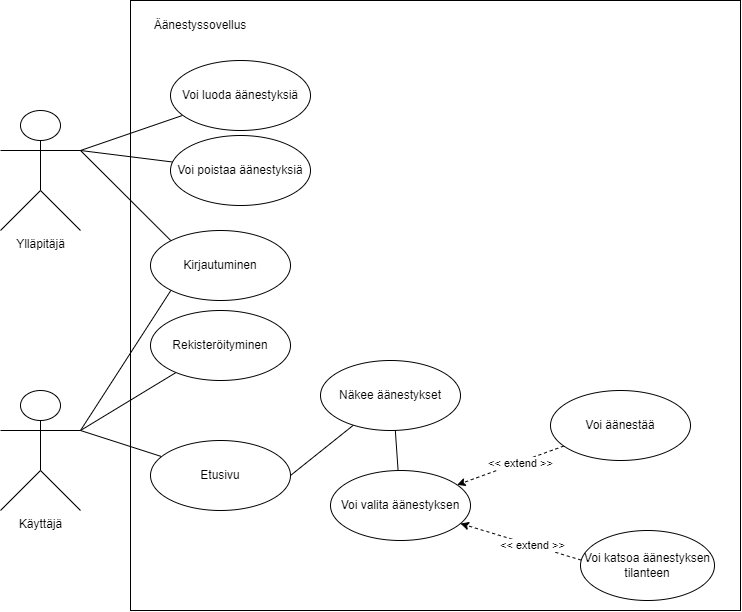

The diagram above was exported from draw.io. Its source (the exported page's mxGraphModel, read from the mxfile embedded in the PNG):
<mxGraphModel dx="1195" dy="663" grid="1" gridSize="10" guides="1" tooltips="1" connect="1" arrows="1" fold="1" page="1" pageScale="1" pageWidth="827" pageHeight="1169" math="0" shadow="0">
  <root>
    <mxCell id="0" />
    <mxCell id="1" parent="0" />
    <mxCell id="WgV6MjZwIXkOsWgLyoC7-1" value="Ylläpitäjä" style="shape=umlActor;verticalLabelPosition=bottom;verticalAlign=top;html=1;outlineConnect=0;" vertex="1" parent="1">
      <mxGeometry x="80" y="200" width="80" height="120" as="geometry" />
    </mxCell>
    <mxCell id="WgV6MjZwIXkOsWgLyoC7-2" value="Käyttäjä" style="shape=umlActor;verticalLabelPosition=bottom;verticalAlign=top;html=1;outlineConnect=0;" vertex="1" parent="1">
      <mxGeometry x="80" y="480" width="80" height="120" as="geometry" />
    </mxCell>
    <mxCell id="WgV6MjZwIXkOsWgLyoC7-3" value="" style="whiteSpace=wrap;html=1;aspect=fixed;movable=0;resizable=0;rotatable=0;deletable=0;editable=0;connectable=0;" vertex="1" parent="1">
      <mxGeometry x="210" y="90" width="610" height="610" as="geometry" />
    </mxCell>
    <mxCell id="WgV6MjZwIXkOsWgLyoC7-4" value="Äänestyssovellus" style="text;html=1;strokeColor=none;fillColor=none;align=center;verticalAlign=middle;whiteSpace=wrap;rounded=0;" vertex="1" parent="1">
      <mxGeometry x="250" y="100" width="60" height="30" as="geometry" />
    </mxCell>
    <mxCell id="WgV6MjZwIXkOsWgLyoC7-28" style="edgeStyle=none;rounded=0;orthogonalLoop=1;jettySize=auto;html=1;endArrow=none;endFill=0;" edge="1" parent="1" source="WgV6MjZwIXkOsWgLyoC7-6">
      <mxGeometry relative="1" as="geometry">
        <mxPoint x="160" y="240" as="targetPoint" />
      </mxGeometry>
    </mxCell>
    <mxCell id="WgV6MjZwIXkOsWgLyoC7-6" value="Voi luoda äänestyksiä" style="ellipse;whiteSpace=wrap;html=1;" vertex="1" parent="1">
      <mxGeometry x="250" y="150" width="140" height="70" as="geometry" />
    </mxCell>
    <mxCell id="WgV6MjZwIXkOsWgLyoC7-29" style="edgeStyle=none;rounded=0;orthogonalLoop=1;jettySize=auto;html=1;entryX=1;entryY=0.3333333333333333;entryDx=0;entryDy=0;entryPerimeter=0;endArrow=none;endFill=0;" edge="1" parent="1" source="WgV6MjZwIXkOsWgLyoC7-7" target="WgV6MjZwIXkOsWgLyoC7-1">
      <mxGeometry relative="1" as="geometry" />
    </mxCell>
    <mxCell id="WgV6MjZwIXkOsWgLyoC7-7" value="Voi poistaa äänestyksiä" style="ellipse;whiteSpace=wrap;html=1;" vertex="1" parent="1">
      <mxGeometry x="250" y="225" width="140" height="70" as="geometry" />
    </mxCell>
    <mxCell id="WgV6MjZwIXkOsWgLyoC7-25" style="edgeStyle=none;rounded=0;orthogonalLoop=1;jettySize=auto;html=1;entryX=0.5;entryY=0;entryDx=0;entryDy=0;endArrow=none;endFill=0;" edge="1" parent="1" source="WgV6MjZwIXkOsWgLyoC7-8" target="WgV6MjZwIXkOsWgLyoC7-10">
      <mxGeometry relative="1" as="geometry" />
    </mxCell>
    <mxCell id="WgV6MjZwIXkOsWgLyoC7-8" value="Voi valita äänestyksen" style="ellipse;whiteSpace=wrap;html=1;" vertex="1" parent="1">
      <mxGeometry x="410" y="560" width="140" height="70" as="geometry" />
    </mxCell>
    <mxCell id="WgV6MjZwIXkOsWgLyoC7-30" style="edgeStyle=none;rounded=0;orthogonalLoop=1;jettySize=auto;html=1;entryX=1;entryY=0.3333333333333333;entryDx=0;entryDy=0;entryPerimeter=0;endArrow=none;endFill=0;" edge="1" parent="1" source="WgV6MjZwIXkOsWgLyoC7-9" target="WgV6MjZwIXkOsWgLyoC7-2">
      <mxGeometry relative="1" as="geometry" />
    </mxCell>
    <mxCell id="WgV6MjZwIXkOsWgLyoC7-9" value="Etusivu" style="ellipse;whiteSpace=wrap;html=1;" vertex="1" parent="1">
      <mxGeometry x="230" y="530" width="140" height="70" as="geometry" />
    </mxCell>
    <mxCell id="WgV6MjZwIXkOsWgLyoC7-21" style="edgeStyle=none;rounded=0;orthogonalLoop=1;jettySize=auto;html=1;entryX=1;entryY=0.5;entryDx=0;entryDy=0;endArrow=none;endFill=0;" edge="1" parent="1" source="WgV6MjZwIXkOsWgLyoC7-10" target="WgV6MjZwIXkOsWgLyoC7-9">
      <mxGeometry relative="1" as="geometry" />
    </mxCell>
    <mxCell id="WgV6MjZwIXkOsWgLyoC7-10" value="Näkee äänestykset" style="ellipse;whiteSpace=wrap;html=1;" vertex="1" parent="1">
      <mxGeometry x="400" y="450" width="140" height="70" as="geometry" />
    </mxCell>
    <mxCell id="WgV6MjZwIXkOsWgLyoC7-39" style="edgeStyle=none;rounded=0;orthogonalLoop=1;jettySize=auto;html=1;exitX=0;exitY=1;exitDx=0;exitDy=0;endArrow=none;endFill=0;" edge="1" parent="1" source="WgV6MjZwIXkOsWgLyoC7-11">
      <mxGeometry relative="1" as="geometry">
        <mxPoint x="160" y="520" as="targetPoint" />
      </mxGeometry>
    </mxCell>
    <mxCell id="WgV6MjZwIXkOsWgLyoC7-41" style="edgeStyle=none;rounded=0;orthogonalLoop=1;jettySize=auto;html=1;exitX=0;exitY=0;exitDx=0;exitDy=0;endArrow=none;endFill=0;" edge="1" parent="1" source="WgV6MjZwIXkOsWgLyoC7-11">
      <mxGeometry relative="1" as="geometry">
        <mxPoint x="160" y="240" as="targetPoint" />
      </mxGeometry>
    </mxCell>
    <mxCell id="WgV6MjZwIXkOsWgLyoC7-11" value="Kirjautuminen" style="ellipse;whiteSpace=wrap;html=1;" vertex="1" parent="1">
      <mxGeometry x="230" y="320" width="140" height="70" as="geometry" />
    </mxCell>
    <mxCell id="WgV6MjZwIXkOsWgLyoC7-40" style="edgeStyle=none;rounded=0;orthogonalLoop=1;jettySize=auto;html=1;endArrow=none;endFill=0;entryX=1;entryY=0.3333333333333333;entryDx=0;entryDy=0;entryPerimeter=0;" edge="1" parent="1" source="WgV6MjZwIXkOsWgLyoC7-12" target="WgV6MjZwIXkOsWgLyoC7-2">
      <mxGeometry relative="1" as="geometry">
        <mxPoint x="180" y="520" as="targetPoint" />
      </mxGeometry>
    </mxCell>
    <mxCell id="WgV6MjZwIXkOsWgLyoC7-12" value="Rekisteröityminen" style="ellipse;whiteSpace=wrap;html=1;" vertex="1" parent="1">
      <mxGeometry x="230" y="400" width="140" height="70" as="geometry" />
    </mxCell>
    <mxCell id="WgV6MjZwIXkOsWgLyoC7-27" style="edgeStyle=none;rounded=0;orthogonalLoop=1;jettySize=auto;html=1;exitX=0.005;exitY=0.423;exitDx=0;exitDy=0;endArrow=classic;endFill=1;exitPerimeter=0;dashed=1;" edge="1" parent="1" source="WgV6MjZwIXkOsWgLyoC7-14" target="WgV6MjZwIXkOsWgLyoC7-8">
      <mxGeometry relative="1" as="geometry" />
    </mxCell>
    <mxCell id="WgV6MjZwIXkOsWgLyoC7-37" value="&amp;lt;&amp;lt; extend &amp;gt;&amp;gt;" style="edgeLabel;html=1;align=center;verticalAlign=middle;resizable=0;points=[];" vertex="1" connectable="0" parent="WgV6MjZwIXkOsWgLyoC7-27">
      <mxGeometry x="-0.1741" relative="1" as="geometry">
        <mxPoint as="offset" />
      </mxGeometry>
    </mxCell>
    <mxCell id="WgV6MjZwIXkOsWgLyoC7-14" value="Voi katsoa äänestyksen tilanteen" style="ellipse;whiteSpace=wrap;html=1;" vertex="1" parent="1">
      <mxGeometry x="660" y="620" width="134" height="70" as="geometry" />
    </mxCell>
    <mxCell id="WgV6MjZwIXkOsWgLyoC7-26" style="edgeStyle=none;rounded=0;orthogonalLoop=1;jettySize=auto;html=1;endArrow=classic;endFill=1;dashed=1;" edge="1" parent="1" source="WgV6MjZwIXkOsWgLyoC7-15" target="WgV6MjZwIXkOsWgLyoC7-8">
      <mxGeometry relative="1" as="geometry" />
    </mxCell>
    <mxCell id="WgV6MjZwIXkOsWgLyoC7-36" value="&amp;lt;&amp;lt; extend &amp;gt;&amp;gt;" style="edgeLabel;html=1;align=center;verticalAlign=middle;resizable=0;points=[];" vertex="1" connectable="0" parent="WgV6MjZwIXkOsWgLyoC7-26">
      <mxGeometry x="-0.184" y="1" relative="1" as="geometry">
        <mxPoint as="offset" />
      </mxGeometry>
    </mxCell>
    <mxCell id="WgV6MjZwIXkOsWgLyoC7-15" value="Voi äänestää" style="ellipse;whiteSpace=wrap;html=1;" vertex="1" parent="1">
      <mxGeometry x="630" y="480" width="140" height="70" as="geometry" />
    </mxCell>
  </root>
</mxGraphModel>